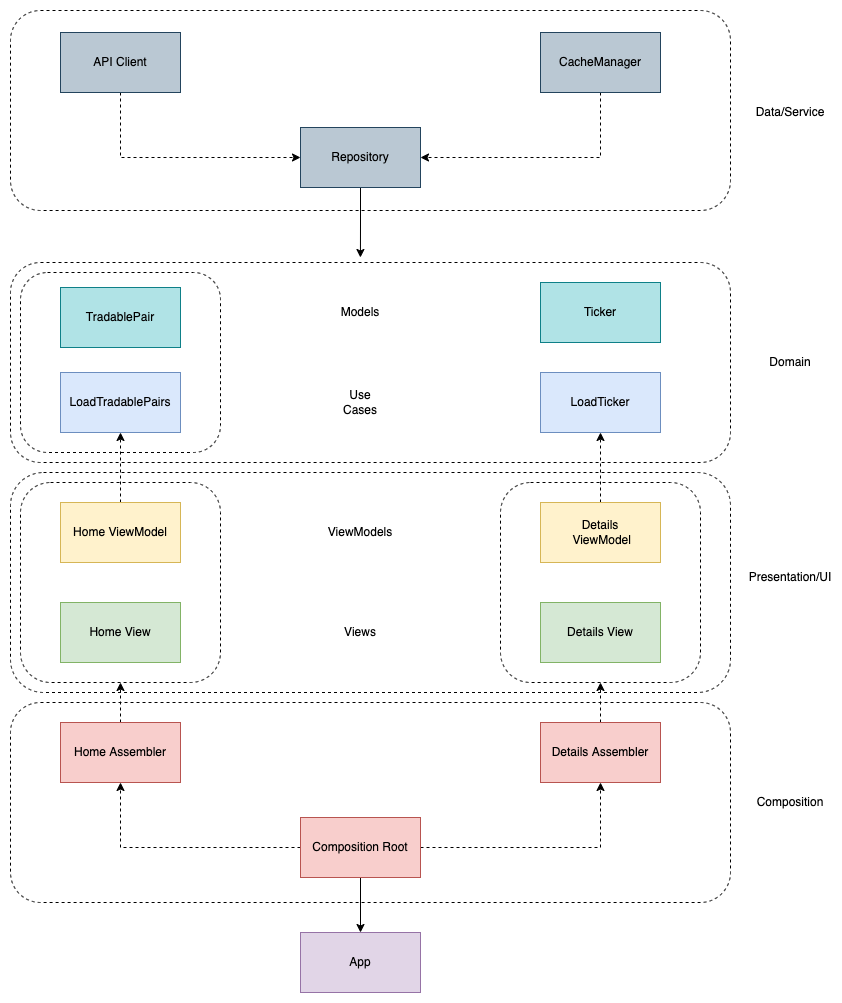

The diagram above was exported from draw.io. Its source (the exported page's mxGraphModel, read from the mxfile embedded in the PNG):
<mxGraphModel dx="1186" dy="1991" grid="1" gridSize="10" guides="1" tooltips="1" connect="1" arrows="1" fold="1" page="1" pageScale="1" pageWidth="827" pageHeight="1169" math="0" shadow="0">
  <root>
    <mxCell id="0" />
    <mxCell id="1" parent="0" />
    <mxCell id="SrsKHaVO6VHBDiH9O7_V-34" value="" style="rounded=1;whiteSpace=wrap;html=1;fillColor=none;dashed=1;strokeWidth=1;" vertex="1" parent="1">
      <mxGeometry x="70" y="-352" width="720" height="200" as="geometry" />
    </mxCell>
    <mxCell id="SrsKHaVO6VHBDiH9O7_V-37" value="" style="rounded=1;whiteSpace=wrap;html=1;fillColor=none;dashed=1;strokeWidth=1;" vertex="1" parent="1">
      <mxGeometry x="80" y="-90" width="200" height="180" as="geometry" />
    </mxCell>
    <mxCell id="SrsKHaVO6VHBDiH9O7_V-22" value="" style="rounded=1;whiteSpace=wrap;html=1;fillColor=none;dashed=1;strokeWidth=1;" vertex="1" parent="1">
      <mxGeometry x="70" y="110" width="720" height="220" as="geometry" />
    </mxCell>
    <mxCell id="SrsKHaVO6VHBDiH9O7_V-12" value="" style="rounded=1;whiteSpace=wrap;html=1;fillColor=none;dashed=1;strokeWidth=1;" vertex="1" parent="1">
      <mxGeometry x="80" y="120" width="200" height="200" as="geometry" />
    </mxCell>
    <mxCell id="SrsKHaVO6VHBDiH9O7_V-15" value="" style="rounded=1;whiteSpace=wrap;html=1;fillColor=none;dashed=1;strokeWidth=1;" vertex="1" parent="1">
      <mxGeometry x="560" y="120" width="200" height="200" as="geometry" />
    </mxCell>
    <mxCell id="SrsKHaVO6VHBDiH9O7_V-4" value="" style="rounded=1;whiteSpace=wrap;html=1;fillColor=none;dashed=1;strokeWidth=1;" vertex="1" parent="1">
      <mxGeometry x="70" y="340" width="720" height="200" as="geometry" />
    </mxCell>
    <mxCell id="SrsKHaVO6VHBDiH9O7_V-3" value="" style="edgeStyle=orthogonalEdgeStyle;rounded=0;orthogonalLoop=1;jettySize=auto;html=1;" edge="1" parent="1" source="SrsKHaVO6VHBDiH9O7_V-1" target="SrsKHaVO6VHBDiH9O7_V-2">
      <mxGeometry relative="1" as="geometry" />
    </mxCell>
    <mxCell id="SrsKHaVO6VHBDiH9O7_V-8" value="" style="edgeStyle=orthogonalEdgeStyle;rounded=0;orthogonalLoop=1;jettySize=auto;html=1;dashed=1;" edge="1" parent="1" source="SrsKHaVO6VHBDiH9O7_V-1" target="SrsKHaVO6VHBDiH9O7_V-5">
      <mxGeometry relative="1" as="geometry" />
    </mxCell>
    <mxCell id="SrsKHaVO6VHBDiH9O7_V-9" value="" style="edgeStyle=orthogonalEdgeStyle;rounded=0;orthogonalLoop=1;jettySize=auto;html=1;dashed=1;" edge="1" parent="1" source="SrsKHaVO6VHBDiH9O7_V-1" target="SrsKHaVO6VHBDiH9O7_V-6">
      <mxGeometry relative="1" as="geometry" />
    </mxCell>
    <mxCell id="SrsKHaVO6VHBDiH9O7_V-1" value="Composition Root" style="rounded=0;whiteSpace=wrap;html=1;fillColor=#f8cecc;strokeColor=#b85450;" vertex="1" parent="1">
      <mxGeometry x="360" y="455" width="120" height="60" as="geometry" />
    </mxCell>
    <mxCell id="SrsKHaVO6VHBDiH9O7_V-2" value="App" style="rounded=0;whiteSpace=wrap;html=1;fillColor=#e1d5e7;strokeColor=#9673a6;" vertex="1" parent="1">
      <mxGeometry x="360" y="570" width="120" height="60" as="geometry" />
    </mxCell>
    <mxCell id="SrsKHaVO6VHBDiH9O7_V-35" value="" style="edgeStyle=orthogonalEdgeStyle;rounded=0;orthogonalLoop=1;jettySize=auto;html=1;dashed=1;" edge="1" parent="1" source="SrsKHaVO6VHBDiH9O7_V-5">
      <mxGeometry relative="1" as="geometry">
        <mxPoint x="180" y="320" as="targetPoint" />
      </mxGeometry>
    </mxCell>
    <mxCell id="SrsKHaVO6VHBDiH9O7_V-5" value="Home Assembler" style="rounded=0;whiteSpace=wrap;html=1;fillColor=#f8cecc;strokeColor=#b85450;" vertex="1" parent="1">
      <mxGeometry x="120" y="360" width="120" height="60" as="geometry" />
    </mxCell>
    <mxCell id="SrsKHaVO6VHBDiH9O7_V-36" value="" style="edgeStyle=orthogonalEdgeStyle;rounded=0;orthogonalLoop=1;jettySize=auto;html=1;dashed=1;entryX=0.5;entryY=1;entryDx=0;entryDy=0;" edge="1" parent="1" source="SrsKHaVO6VHBDiH9O7_V-6" target="SrsKHaVO6VHBDiH9O7_V-15">
      <mxGeometry relative="1" as="geometry">
        <mxPoint x="660" y="330" as="targetPoint" />
      </mxGeometry>
    </mxCell>
    <mxCell id="SrsKHaVO6VHBDiH9O7_V-6" value="Details Assembler" style="rounded=0;whiteSpace=wrap;html=1;fillColor=#f8cecc;strokeColor=#b85450;" vertex="1" parent="1">
      <mxGeometry x="600" y="360" width="120" height="60" as="geometry" />
    </mxCell>
    <mxCell id="SrsKHaVO6VHBDiH9O7_V-10" value="Home View" style="rounded=0;whiteSpace=wrap;html=1;fillColor=#d5e8d4;strokeColor=#82b366;" vertex="1" parent="1">
      <mxGeometry x="120" y="240" width="120" height="60" as="geometry" />
    </mxCell>
    <mxCell id="SrsKHaVO6VHBDiH9O7_V-38" value="" style="edgeStyle=orthogonalEdgeStyle;rounded=0;orthogonalLoop=1;jettySize=auto;html=1;dashed=1;" edge="1" parent="1" source="SrsKHaVO6VHBDiH9O7_V-11" target="SrsKHaVO6VHBDiH9O7_V-28">
      <mxGeometry relative="1" as="geometry" />
    </mxCell>
    <mxCell id="SrsKHaVO6VHBDiH9O7_V-11" value="Home ViewModel" style="rounded=0;whiteSpace=wrap;html=1;fillColor=#fff2cc;strokeColor=#d6b656;" vertex="1" parent="1">
      <mxGeometry x="120" y="140" width="120" height="60" as="geometry" />
    </mxCell>
    <mxCell id="SrsKHaVO6VHBDiH9O7_V-13" value="Details View" style="rounded=0;whiteSpace=wrap;html=1;fillColor=#d5e8d4;strokeColor=#82b366;" vertex="1" parent="1">
      <mxGeometry x="600" y="240" width="120" height="60" as="geometry" />
    </mxCell>
    <mxCell id="SrsKHaVO6VHBDiH9O7_V-41" value="" style="edgeStyle=orthogonalEdgeStyle;rounded=0;orthogonalLoop=1;jettySize=auto;html=1;dashed=1;" edge="1" parent="1" source="SrsKHaVO6VHBDiH9O7_V-14" target="SrsKHaVO6VHBDiH9O7_V-29">
      <mxGeometry relative="1" as="geometry" />
    </mxCell>
    <mxCell id="SrsKHaVO6VHBDiH9O7_V-14" value="Details&lt;br&gt;&amp;nbsp;ViewModel" style="rounded=0;whiteSpace=wrap;html=1;fillColor=#fff2cc;strokeColor=#d6b656;" vertex="1" parent="1">
      <mxGeometry x="600" y="140" width="120" height="60" as="geometry" />
    </mxCell>
    <mxCell id="SrsKHaVO6VHBDiH9O7_V-16" value="" style="edgeStyle=orthogonalEdgeStyle;rounded=0;orthogonalLoop=1;jettySize=auto;html=1;entryX=0.486;entryY=-0.025;entryDx=0;entryDy=0;entryPerimeter=0;" edge="1" parent="1" source="SrsKHaVO6VHBDiH9O7_V-19" target="SrsKHaVO6VHBDiH9O7_V-25">
      <mxGeometry relative="1" as="geometry">
        <mxPoint x="420" y="-120" as="targetPoint" />
      </mxGeometry>
    </mxCell>
    <mxCell id="SrsKHaVO6VHBDiH9O7_V-17" value="" style="edgeStyle=orthogonalEdgeStyle;rounded=0;orthogonalLoop=1;jettySize=auto;html=1;dashed=1;" edge="1" parent="1" source="SrsKHaVO6VHBDiH9O7_V-20" target="SrsKHaVO6VHBDiH9O7_V-19">
      <mxGeometry relative="1" as="geometry">
        <Array as="points">
          <mxPoint x="180" y="-205" />
        </Array>
      </mxGeometry>
    </mxCell>
    <mxCell id="SrsKHaVO6VHBDiH9O7_V-18" value="" style="edgeStyle=orthogonalEdgeStyle;rounded=0;orthogonalLoop=1;jettySize=auto;html=1;dashed=1;" edge="1" parent="1" source="SrsKHaVO6VHBDiH9O7_V-21" target="SrsKHaVO6VHBDiH9O7_V-19">
      <mxGeometry relative="1" as="geometry">
        <Array as="points">
          <mxPoint x="660" y="-205" />
        </Array>
      </mxGeometry>
    </mxCell>
    <mxCell id="SrsKHaVO6VHBDiH9O7_V-19" value="Repository" style="rounded=0;whiteSpace=wrap;html=1;fillColor=#bac8d3;strokeColor=#23445d;" vertex="1" parent="1">
      <mxGeometry x="360" y="-235" width="120" height="60" as="geometry" />
    </mxCell>
    <mxCell id="SrsKHaVO6VHBDiH9O7_V-20" value="API Client" style="rounded=0;whiteSpace=wrap;html=1;fillColor=#bac8d3;strokeColor=#23445d;" vertex="1" parent="1">
      <mxGeometry x="120" y="-330" width="120" height="60" as="geometry" />
    </mxCell>
    <mxCell id="SrsKHaVO6VHBDiH9O7_V-21" value="CacheManager" style="rounded=0;whiteSpace=wrap;html=1;fillColor=#bac8d3;strokeColor=#23445d;" vertex="1" parent="1">
      <mxGeometry x="600" y="-330" width="120" height="60" as="geometry" />
    </mxCell>
    <mxCell id="SrsKHaVO6VHBDiH9O7_V-23" value="Composition" style="text;html=1;strokeColor=none;fillColor=none;align=center;verticalAlign=middle;whiteSpace=wrap;rounded=0;dashed=1;" vertex="1" parent="1">
      <mxGeometry x="820" y="425" width="60" height="30" as="geometry" />
    </mxCell>
    <mxCell id="SrsKHaVO6VHBDiH9O7_V-24" value="Presentation/UI" style="text;html=1;strokeColor=none;fillColor=none;align=center;verticalAlign=middle;whiteSpace=wrap;rounded=0;dashed=1;" vertex="1" parent="1">
      <mxGeometry x="820" y="200" width="60" height="30" as="geometry" />
    </mxCell>
    <mxCell id="SrsKHaVO6VHBDiH9O7_V-25" value="" style="rounded=1;whiteSpace=wrap;html=1;fillColor=none;dashed=1;strokeWidth=1;" vertex="1" parent="1">
      <mxGeometry x="70" y="-100" width="720" height="200" as="geometry" />
    </mxCell>
    <mxCell id="SrsKHaVO6VHBDiH9O7_V-26" value="TradablePair" style="rounded=0;whiteSpace=wrap;html=1;fillColor=#b0e3e6;strokeColor=#0e8088;" vertex="1" parent="1">
      <mxGeometry x="120" y="-75" width="120" height="60" as="geometry" />
    </mxCell>
    <mxCell id="SrsKHaVO6VHBDiH9O7_V-27" value="Ticker" style="rounded=0;whiteSpace=wrap;html=1;fillColor=#b0e3e6;strokeColor=#0e8088;" vertex="1" parent="1">
      <mxGeometry x="600" y="-80" width="120" height="60" as="geometry" />
    </mxCell>
    <mxCell id="SrsKHaVO6VHBDiH9O7_V-28" value="LoadTradablePairs" style="rounded=0;whiteSpace=wrap;html=1;fillColor=#dae8fc;strokeColor=#6c8ebf;" vertex="1" parent="1">
      <mxGeometry x="120" y="10" width="120" height="60" as="geometry" />
    </mxCell>
    <mxCell id="SrsKHaVO6VHBDiH9O7_V-29" value="LoadTicker" style="rounded=0;whiteSpace=wrap;html=1;fillColor=#dae8fc;strokeColor=#6c8ebf;" vertex="1" parent="1">
      <mxGeometry x="600" y="10" width="120" height="60" as="geometry" />
    </mxCell>
    <mxCell id="SrsKHaVO6VHBDiH9O7_V-30" value="Domain" style="text;html=1;strokeColor=none;fillColor=none;align=center;verticalAlign=middle;whiteSpace=wrap;rounded=0;dashed=1;" vertex="1" parent="1">
      <mxGeometry x="820" y="-15" width="60" height="30" as="geometry" />
    </mxCell>
    <mxCell id="SrsKHaVO6VHBDiH9O7_V-31" value="Use Cases" style="text;html=1;strokeColor=none;fillColor=none;align=center;verticalAlign=middle;whiteSpace=wrap;rounded=0;dashed=1;" vertex="1" parent="1">
      <mxGeometry x="390" y="25" width="60" height="30" as="geometry" />
    </mxCell>
    <mxCell id="SrsKHaVO6VHBDiH9O7_V-32" value="Models" style="text;html=1;strokeColor=none;fillColor=none;align=center;verticalAlign=middle;whiteSpace=wrap;rounded=0;dashed=1;" vertex="1" parent="1">
      <mxGeometry x="390" y="-65" width="60" height="30" as="geometry" />
    </mxCell>
    <mxCell id="SrsKHaVO6VHBDiH9O7_V-33" value="Data/Service" style="text;html=1;strokeColor=none;fillColor=none;align=center;verticalAlign=middle;whiteSpace=wrap;rounded=0;dashed=1;" vertex="1" parent="1">
      <mxGeometry x="820" y="-265" width="60" height="30" as="geometry" />
    </mxCell>
    <mxCell id="SrsKHaVO6VHBDiH9O7_V-42" value="Views" style="text;html=1;strokeColor=none;fillColor=none;align=center;verticalAlign=middle;whiteSpace=wrap;rounded=0;dashed=1;" vertex="1" parent="1">
      <mxGeometry x="390" y="255" width="60" height="30" as="geometry" />
    </mxCell>
    <mxCell id="SrsKHaVO6VHBDiH9O7_V-43" value="ViewModels" style="text;html=1;strokeColor=none;fillColor=none;align=center;verticalAlign=middle;whiteSpace=wrap;rounded=0;dashed=1;" vertex="1" parent="1">
      <mxGeometry x="390" y="155" width="60" height="30" as="geometry" />
    </mxCell>
  </root>
</mxGraphModel>